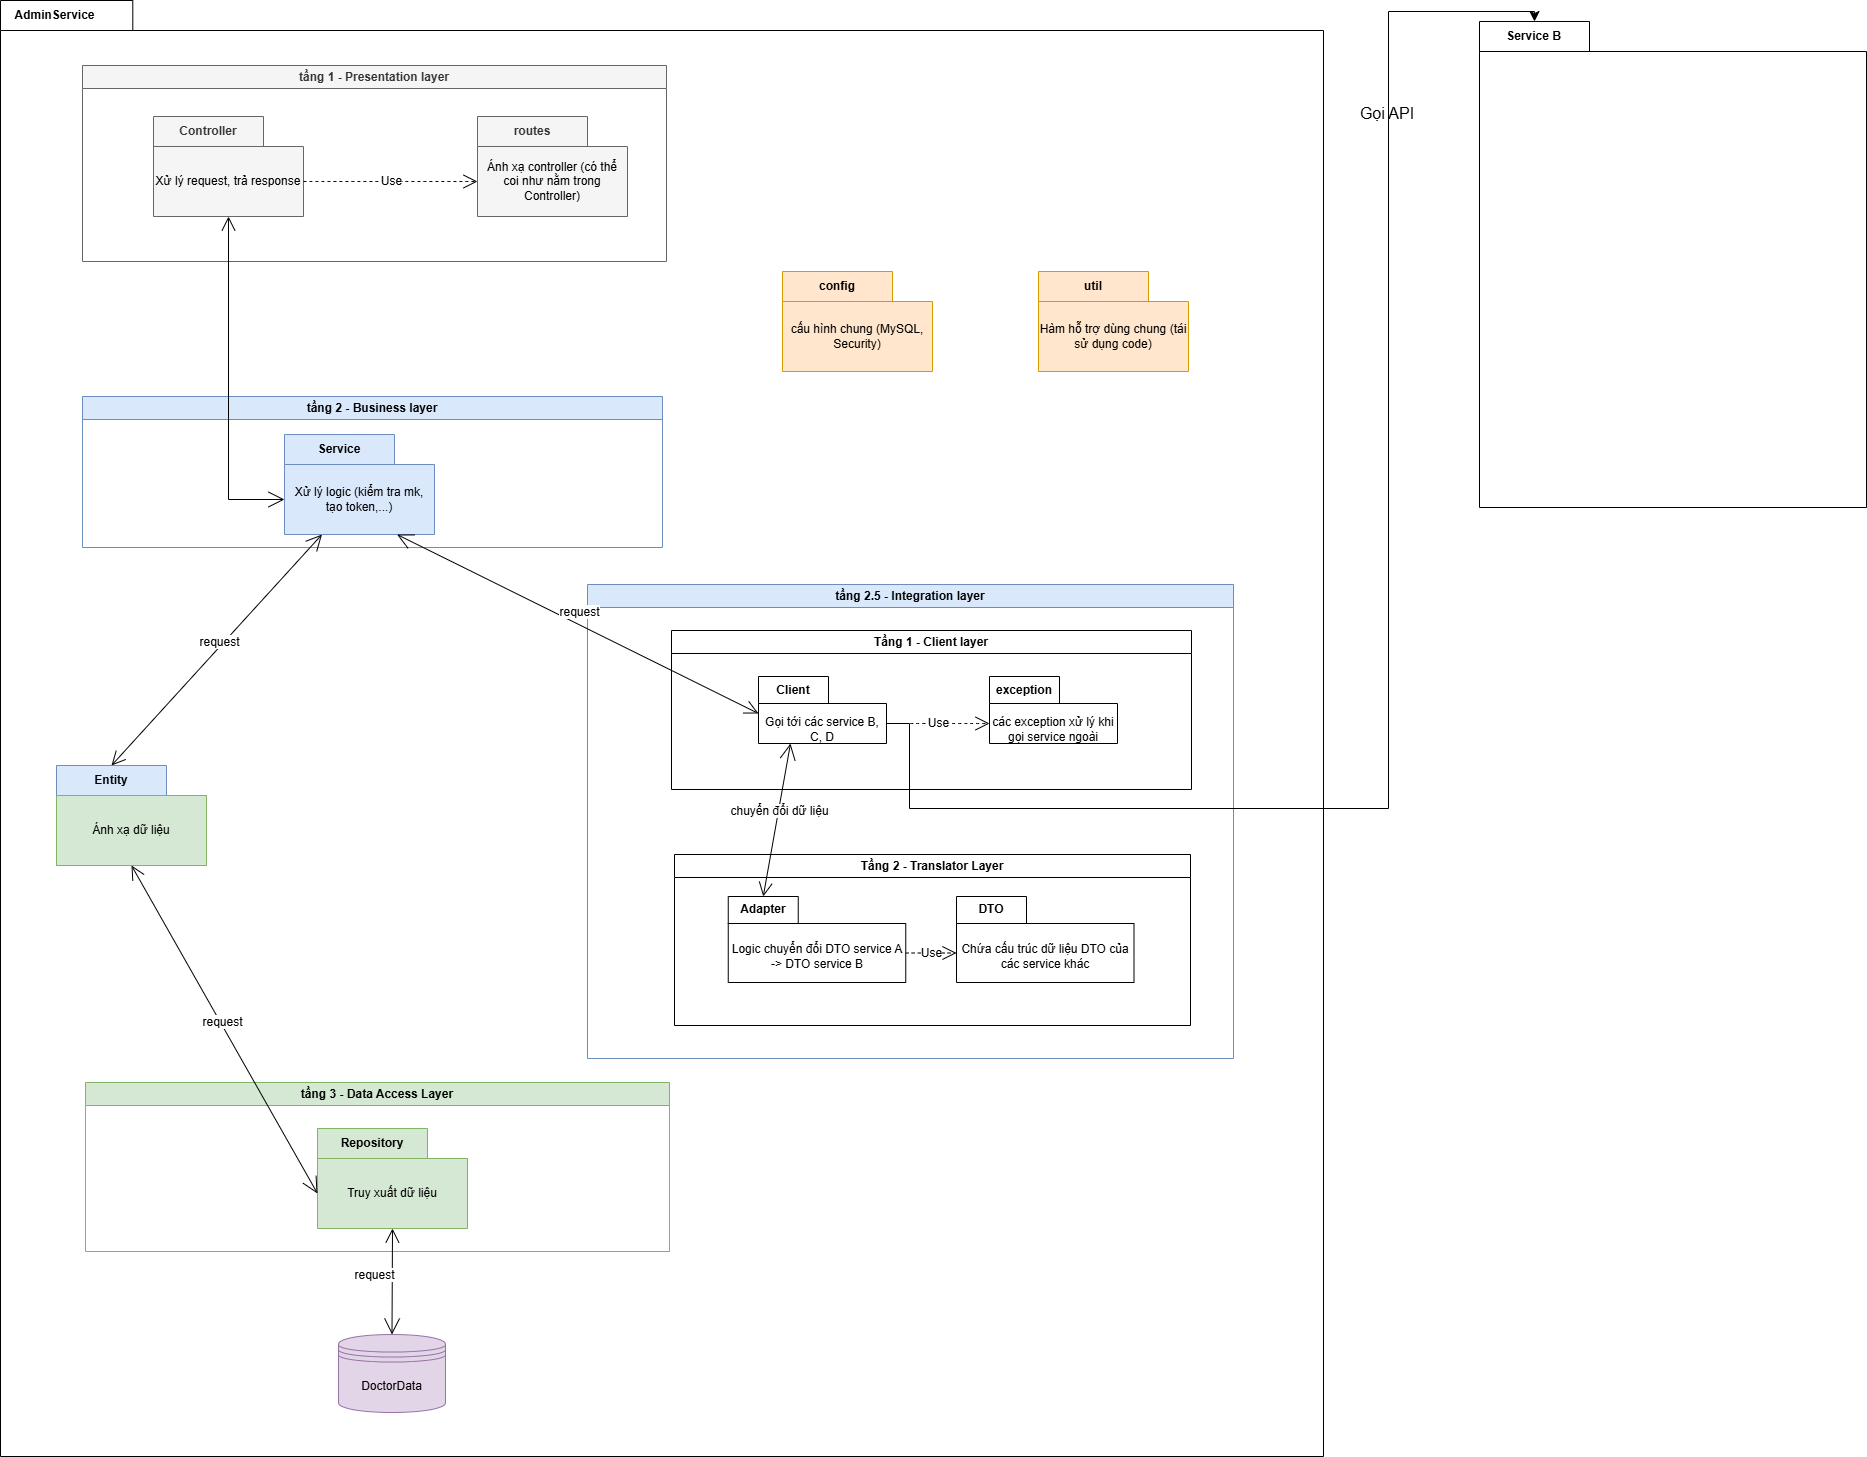

The diagram above was exported from draw.io. Its source (the exported page's mxGraphModel, read from the mxfile embedded in the PNG):
<mxGraphModel dx="2084" dy="1228" grid="0" gridSize="10" guides="1" tooltips="1" connect="1" arrows="1" fold="1" page="0" pageScale="1" pageWidth="850" pageHeight="1100" math="0" shadow="0">
  <root>
    <mxCell id="0" />
    <mxCell id="1" parent="0" />
    <mxCell id="TzC7sSqpNJaYgUksfY4k-24" value="AdminService" style="shape=folder;fontStyle=1;tabWidth=110;tabHeight=30;tabPosition=left;html=1;boundedLbl=1;labelInHeader=1;container=1;collapsible=0;recursiveResize=0;whiteSpace=wrap;" parent="1" vertex="1">
      <mxGeometry x="335" y="172" width="1323" height="1456" as="geometry" />
    </mxCell>
    <mxCell id="TzC7sSqpNJaYgUksfY4k-29" value="tầng 1 - Presentation layer" style="swimlane;whiteSpace=wrap;html=1;fillColor=#f5f5f5;fontColor=#333333;strokeColor=#666666;" parent="TzC7sSqpNJaYgUksfY4k-24" vertex="1">
      <mxGeometry x="82" y="65" width="584" height="196" as="geometry" />
    </mxCell>
    <mxCell id="TzC7sSqpNJaYgUksfY4k-30" value="Controller" style="shape=folder;fontStyle=1;tabWidth=110;tabHeight=30;tabPosition=left;html=1;boundedLbl=1;labelInHeader=1;container=1;collapsible=0;whiteSpace=wrap;fillColor=#f5f5f5;fontColor=#333333;strokeColor=#666666;" parent="TzC7sSqpNJaYgUksfY4k-29" vertex="1">
      <mxGeometry x="71" y="51" width="150" height="100" as="geometry" />
    </mxCell>
    <mxCell id="TzC7sSqpNJaYgUksfY4k-31" value="Xử lý request, trả response" style="html=1;strokeColor=none;resizeWidth=1;resizeHeight=1;fillColor=none;part=1;connectable=0;allowArrows=0;deletable=0;whiteSpace=wrap;" parent="TzC7sSqpNJaYgUksfY4k-30" vertex="1">
      <mxGeometry width="150" height="70" relative="1" as="geometry">
        <mxPoint y="30" as="offset" />
      </mxGeometry>
    </mxCell>
    <mxCell id="TzC7sSqpNJaYgUksfY4k-32" value="routes" style="shape=folder;fontStyle=1;tabWidth=110;tabHeight=30;tabPosition=left;html=1;boundedLbl=1;labelInHeader=1;container=1;collapsible=0;whiteSpace=wrap;fillColor=#f5f5f5;fontColor=#333333;strokeColor=#666666;" parent="TzC7sSqpNJaYgUksfY4k-29" vertex="1">
      <mxGeometry x="395" y="51" width="150" height="100" as="geometry" />
    </mxCell>
    <mxCell id="TzC7sSqpNJaYgUksfY4k-33" value="Ánh xạ controller (có thể coi như nằm trong Controller)" style="html=1;strokeColor=none;resizeWidth=1;resizeHeight=1;fillColor=none;part=1;connectable=0;allowArrows=0;deletable=0;whiteSpace=wrap;" parent="TzC7sSqpNJaYgUksfY4k-32" vertex="1">
      <mxGeometry width="150" height="70" relative="1" as="geometry">
        <mxPoint y="30" as="offset" />
      </mxGeometry>
    </mxCell>
    <mxCell id="TzC7sSqpNJaYgUksfY4k-53" value="Use" style="endArrow=open;endSize=12;dashed=1;html=1;rounded=0;fontSize=12;curved=1;exitX=0;exitY=0;exitDx=150;exitDy=65;exitPerimeter=0;entryX=0;entryY=0;entryDx=0;entryDy=65;entryPerimeter=0;" parent="TzC7sSqpNJaYgUksfY4k-29" source="TzC7sSqpNJaYgUksfY4k-30" target="TzC7sSqpNJaYgUksfY4k-32" edge="1">
      <mxGeometry width="160" relative="1" as="geometry">
        <mxPoint x="258" y="437" as="sourcePoint" />
        <mxPoint x="418" y="437" as="targetPoint" />
      </mxGeometry>
    </mxCell>
    <mxCell id="TzC7sSqpNJaYgUksfY4k-34" value="tầng 2 - Business layer" style="swimlane;whiteSpace=wrap;html=1;fillColor=#dae8fc;strokeColor=#6c8ebf;" parent="TzC7sSqpNJaYgUksfY4k-24" vertex="1">
      <mxGeometry x="82" y="396" width="580" height="151" as="geometry" />
    </mxCell>
    <mxCell id="TzC7sSqpNJaYgUksfY4k-35" value="Service" style="shape=folder;fontStyle=1;tabWidth=110;tabHeight=30;tabPosition=left;html=1;boundedLbl=1;labelInHeader=1;container=1;collapsible=0;whiteSpace=wrap;fillColor=#dae8fc;strokeColor=#6c8ebf;" parent="TzC7sSqpNJaYgUksfY4k-34" vertex="1">
      <mxGeometry x="202" y="38" width="150" height="100" as="geometry" />
    </mxCell>
    <mxCell id="TzC7sSqpNJaYgUksfY4k-36" value="Xử lý logic (kiểm tra mk, tạo token,...)" style="html=1;strokeColor=none;resizeWidth=1;resizeHeight=1;fillColor=none;part=1;connectable=0;allowArrows=0;deletable=0;whiteSpace=wrap;" parent="TzC7sSqpNJaYgUksfY4k-35" vertex="1">
      <mxGeometry width="150" height="70" relative="1" as="geometry">
        <mxPoint y="30" as="offset" />
      </mxGeometry>
    </mxCell>
    <mxCell id="TzC7sSqpNJaYgUksfY4k-39" value="tầng 3 - Data Access Layer" style="swimlane;whiteSpace=wrap;html=1;fillColor=#d5e8d4;strokeColor=#82b366;" parent="TzC7sSqpNJaYgUksfY4k-24" vertex="1">
      <mxGeometry x="85" y="1082" width="584" height="169" as="geometry" />
    </mxCell>
    <mxCell id="TzC7sSqpNJaYgUksfY4k-40" value="Repository" style="shape=folder;fontStyle=1;tabWidth=110;tabHeight=30;tabPosition=left;html=1;boundedLbl=1;labelInHeader=1;container=1;collapsible=0;whiteSpace=wrap;fillColor=#d5e8d4;strokeColor=#82b366;" parent="TzC7sSqpNJaYgUksfY4k-39" vertex="1">
      <mxGeometry x="232" y="46" width="150" height="100" as="geometry" />
    </mxCell>
    <mxCell id="TzC7sSqpNJaYgUksfY4k-41" value="Truy xuất dữ liệu" style="html=1;strokeColor=none;resizeWidth=1;resizeHeight=1;fillColor=none;part=1;connectable=0;allowArrows=0;deletable=0;whiteSpace=wrap;" parent="TzC7sSqpNJaYgUksfY4k-40" vertex="1">
      <mxGeometry width="150" height="70" relative="1" as="geometry">
        <mxPoint y="30" as="offset" />
      </mxGeometry>
    </mxCell>
    <mxCell id="TzC7sSqpNJaYgUksfY4k-48" value="config" style="shape=folder;fontStyle=1;tabWidth=110;tabHeight=30;tabPosition=left;html=1;boundedLbl=1;labelInHeader=1;container=1;collapsible=0;whiteSpace=wrap;fillColor=#ffe6cc;strokeColor=#d79b00;" parent="TzC7sSqpNJaYgUksfY4k-24" vertex="1">
      <mxGeometry x="782" y="271" width="150" height="100" as="geometry" />
    </mxCell>
    <mxCell id="TzC7sSqpNJaYgUksfY4k-49" value="cấu hình chung (MySQL, Security)" style="html=1;strokeColor=none;resizeWidth=1;resizeHeight=1;fillColor=none;part=1;connectable=0;allowArrows=0;deletable=0;whiteSpace=wrap;" parent="TzC7sSqpNJaYgUksfY4k-48" vertex="1">
      <mxGeometry width="150" height="70" relative="1" as="geometry">
        <mxPoint y="30" as="offset" />
      </mxGeometry>
    </mxCell>
    <mxCell id="TzC7sSqpNJaYgUksfY4k-57" value="request" style="endArrow=open;html=1;endSize=12;startArrow=open;startSize=14;startFill=0;align=center;verticalAlign=bottom;endFill=0;rounded=0;fontSize=12;exitX=0.25;exitY=1;exitDx=0;exitDy=0;exitPerimeter=0;entryX=0;entryY=0;entryDx=55;entryDy=0;entryPerimeter=0;" parent="TzC7sSqpNJaYgUksfY4k-24" source="TzC7sSqpNJaYgUksfY4k-35" target="TzC7sSqpNJaYgUksfY4k-42" edge="1">
      <mxGeometry y="3" relative="1" as="geometry">
        <mxPoint x="460" y="432" as="sourcePoint" />
        <mxPoint x="349" y="432" as="targetPoint" />
      </mxGeometry>
    </mxCell>
    <mxCell id="TzC7sSqpNJaYgUksfY4k-46" value="DoctorData" style="shape=datastore;whiteSpace=wrap;html=1;fillColor=#e1d5e7;strokeColor=#9673a6;" parent="TzC7sSqpNJaYgUksfY4k-24" vertex="1">
      <mxGeometry x="338" y="1334" width="107" height="78" as="geometry" />
    </mxCell>
    <mxCell id="TzC7sSqpNJaYgUksfY4k-58" value="request" style="endArrow=open;html=1;endSize=12;startArrow=open;startSize=14;startFill=0;align=center;verticalAlign=bottom;endFill=0;rounded=0;fontSize=12;exitX=0.5;exitY=0;exitDx=0;exitDy=0;entryX=0.5;entryY=1;entryDx=0;entryDy=0;entryPerimeter=0;" parent="TzC7sSqpNJaYgUksfY4k-24" source="TzC7sSqpNJaYgUksfY4k-46" target="TzC7sSqpNJaYgUksfY4k-40" edge="1">
      <mxGeometry x="-0.0495" y="18" relative="1" as="geometry">
        <mxPoint x="463" y="444" as="sourcePoint" />
        <mxPoint x="329" y="446" as="targetPoint" />
        <mxPoint as="offset" />
      </mxGeometry>
    </mxCell>
    <mxCell id="TzC7sSqpNJaYgUksfY4k-56" value="" style="endArrow=open;html=1;endSize=12;startArrow=open;startSize=14;startFill=0;edgeStyle=orthogonalEdgeStyle;align=center;verticalAlign=bottom;endFill=0;rounded=0;fontSize=12;exitX=0;exitY=0;exitDx=0;exitDy=65;exitPerimeter=0;entryX=0.5;entryY=1;entryDx=0;entryDy=0;entryPerimeter=0;" parent="TzC7sSqpNJaYgUksfY4k-24" source="TzC7sSqpNJaYgUksfY4k-35" target="TzC7sSqpNJaYgUksfY4k-30" edge="1">
      <mxGeometry y="3" relative="1" as="geometry">
        <mxPoint x="219" y="327" as="sourcePoint" />
        <mxPoint x="252.5" y="380.5" as="targetPoint" />
      </mxGeometry>
    </mxCell>
    <mxCell id="TzC7sSqpNJaYgUksfY4k-42" value="Entity" style="shape=folder;fontStyle=1;tabWidth=110;tabHeight=30;tabPosition=left;html=1;boundedLbl=1;labelInHeader=1;container=1;collapsible=0;whiteSpace=wrap;fillColor=#dae8fc;strokeColor=#6c8ebf;" parent="TzC7sSqpNJaYgUksfY4k-24" vertex="1">
      <mxGeometry x="56" y="765" width="150" height="100" as="geometry" />
    </mxCell>
    <mxCell id="TzC7sSqpNJaYgUksfY4k-43" value="Ánh xạ dữ liệu" style="html=1;strokeColor=#82b366;resizeWidth=1;resizeHeight=1;fillColor=#d5e8d4;part=1;connectable=0;allowArrows=0;deletable=0;whiteSpace=wrap;" parent="TzC7sSqpNJaYgUksfY4k-42" vertex="1">
      <mxGeometry width="150" height="70" relative="1" as="geometry">
        <mxPoint y="30" as="offset" />
      </mxGeometry>
    </mxCell>
    <mxCell id="TzC7sSqpNJaYgUksfY4k-60" value="request" style="endArrow=open;html=1;endSize=12;startArrow=open;startSize=14;startFill=0;align=center;verticalAlign=bottom;endFill=0;rounded=0;fontSize=12;exitX=0;exitY=0;exitDx=0;exitDy=65;exitPerimeter=0;entryX=0.5;entryY=1;entryDx=0;entryDy=0;entryPerimeter=0;" parent="TzC7sSqpNJaYgUksfY4k-24" source="TzC7sSqpNJaYgUksfY4k-40" target="TzC7sSqpNJaYgUksfY4k-42" edge="1">
      <mxGeometry y="3" relative="1" as="geometry">
        <mxPoint x="440" y="568" as="sourcePoint" />
        <mxPoint x="564" y="642" as="targetPoint" />
      </mxGeometry>
    </mxCell>
    <mxCell id="TzC7sSqpNJaYgUksfY4k-50" value="util" style="shape=folder;fontStyle=1;tabWidth=110;tabHeight=30;tabPosition=left;html=1;boundedLbl=1;labelInHeader=1;container=1;collapsible=0;whiteSpace=wrap;fillColor=#ffe6cc;strokeColor=#d79b00;" parent="TzC7sSqpNJaYgUksfY4k-24" vertex="1">
      <mxGeometry x="1038" y="271" width="150" height="100" as="geometry" />
    </mxCell>
    <mxCell id="TzC7sSqpNJaYgUksfY4k-51" value="Hàm hỗ trợ dùng chung (tái sử dụng code)" style="html=1;strokeColor=none;resizeWidth=1;resizeHeight=1;fillColor=none;part=1;connectable=0;allowArrows=0;deletable=0;whiteSpace=wrap;" parent="TzC7sSqpNJaYgUksfY4k-50" vertex="1">
      <mxGeometry width="150" height="70" relative="1" as="geometry">
        <mxPoint y="30" as="offset" />
      </mxGeometry>
    </mxCell>
    <mxCell id="6s0nKu5LcZbub6vr4TJl-1" value="tầng 2.5 - Integration layer" style="swimlane;whiteSpace=wrap;html=1;fillColor=#dae8fc;strokeColor=#6c8ebf;" parent="TzC7sSqpNJaYgUksfY4k-24" vertex="1">
      <mxGeometry x="587" y="584" width="646" height="474" as="geometry" />
    </mxCell>
    <mxCell id="6s0nKu5LcZbub6vr4TJl-9" value="Tầng 1 - Client layer" style="swimlane;whiteSpace=wrap;html=1;startSize=23;" parent="6s0nKu5LcZbub6vr4TJl-1" vertex="1">
      <mxGeometry x="84" y="46" width="520" height="159" as="geometry" />
    </mxCell>
    <mxCell id="6s0nKu5LcZbub6vr4TJl-13" value="Client" style="shape=folder;fontStyle=1;tabWidth=70;tabHeight=27;tabPosition=left;html=1;boundedLbl=1;labelInHeader=1;container=1;collapsible=0;whiteSpace=wrap;" parent="6s0nKu5LcZbub6vr4TJl-9" vertex="1">
      <mxGeometry x="87" y="46" width="128" height="67" as="geometry" />
    </mxCell>
    <mxCell id="6s0nKu5LcZbub6vr4TJl-14" value="Gọi tới các service B, C, D" style="html=1;strokeColor=none;resizeWidth=1;resizeHeight=1;fillColor=none;part=1;connectable=0;allowArrows=0;deletable=0;whiteSpace=wrap;" parent="6s0nKu5LcZbub6vr4TJl-13" vertex="1">
      <mxGeometry width="128" height="46.9" relative="1" as="geometry">
        <mxPoint y="30" as="offset" />
      </mxGeometry>
    </mxCell>
    <mxCell id="6s0nKu5LcZbub6vr4TJl-119" value="exception" style="shape=folder;fontStyle=1;tabWidth=70;tabHeight=27;tabPosition=left;html=1;boundedLbl=1;labelInHeader=1;container=1;collapsible=0;whiteSpace=wrap;" parent="6s0nKu5LcZbub6vr4TJl-9" vertex="1">
      <mxGeometry x="318" y="46" width="128" height="67" as="geometry" />
    </mxCell>
    <mxCell id="6s0nKu5LcZbub6vr4TJl-120" value="các exception xử lý khi gọi service ngoài" style="html=1;strokeColor=none;resizeWidth=1;resizeHeight=1;fillColor=none;part=1;connectable=0;allowArrows=0;deletable=0;whiteSpace=wrap;" parent="6s0nKu5LcZbub6vr4TJl-119" vertex="1">
      <mxGeometry width="128" height="46.9" relative="1" as="geometry">
        <mxPoint y="30" as="offset" />
      </mxGeometry>
    </mxCell>
    <mxCell id="6s0nKu5LcZbub6vr4TJl-123" value="Use" style="endArrow=open;endSize=12;dashed=1;html=1;rounded=0;fontSize=12;curved=1;exitX=0;exitY=0;exitDx=128;exitDy=47;exitPerimeter=0;entryX=0;entryY=0;entryDx=0;entryDy=47;entryPerimeter=0;" parent="6s0nKu5LcZbub6vr4TJl-9" source="6s0nKu5LcZbub6vr4TJl-13" target="6s0nKu5LcZbub6vr4TJl-119" edge="1">
      <mxGeometry width="160" relative="1" as="geometry">
        <mxPoint x="227" y="50" as="sourcePoint" />
        <mxPoint x="401" y="50" as="targetPoint" />
      </mxGeometry>
    </mxCell>
    <mxCell id="6s0nKu5LcZbub6vr4TJl-10" value="Tầng 2 - Translator Layer" style="swimlane;whiteSpace=wrap;html=1;startSize=23;" parent="6s0nKu5LcZbub6vr4TJl-1" vertex="1">
      <mxGeometry x="87" y="270" width="516" height="171" as="geometry" />
    </mxCell>
    <mxCell id="6s0nKu5LcZbub6vr4TJl-15" value="Adapter" style="shape=folder;fontStyle=1;tabWidth=70;tabHeight=27;tabPosition=left;html=1;boundedLbl=1;labelInHeader=1;container=1;collapsible=0;whiteSpace=wrap;" parent="6s0nKu5LcZbub6vr4TJl-10" vertex="1">
      <mxGeometry x="53.75" y="42" width="177.5" height="86" as="geometry" />
    </mxCell>
    <mxCell id="6s0nKu5LcZbub6vr4TJl-16" value="Logic chuyển đổi DTO service A -&amp;gt; DTO service B" style="html=1;strokeColor=none;resizeWidth=1;resizeHeight=1;fillColor=none;part=1;connectable=0;allowArrows=0;deletable=0;whiteSpace=wrap;" parent="6s0nKu5LcZbub6vr4TJl-15" vertex="1">
      <mxGeometry width="177.5" height="60.199999999999996" relative="1" as="geometry">
        <mxPoint y="30" as="offset" />
      </mxGeometry>
    </mxCell>
    <mxCell id="6s0nKu5LcZbub6vr4TJl-121" value="DTO" style="shape=folder;fontStyle=1;tabWidth=70;tabHeight=27;tabPosition=left;html=1;boundedLbl=1;labelInHeader=1;container=1;collapsible=0;whiteSpace=wrap;" parent="6s0nKu5LcZbub6vr4TJl-10" vertex="1">
      <mxGeometry x="282" y="42" width="177.5" height="86" as="geometry" />
    </mxCell>
    <mxCell id="6s0nKu5LcZbub6vr4TJl-122" value="Chứa cấu trúc dữ liệu DTO của các service khác" style="html=1;strokeColor=none;resizeWidth=1;resizeHeight=1;fillColor=none;part=1;connectable=0;allowArrows=0;deletable=0;whiteSpace=wrap;" parent="6s0nKu5LcZbub6vr4TJl-121" vertex="1">
      <mxGeometry width="177.5" height="60.199999999999996" relative="1" as="geometry">
        <mxPoint y="30" as="offset" />
      </mxGeometry>
    </mxCell>
    <mxCell id="6s0nKu5LcZbub6vr4TJl-124" value="Use" style="endArrow=open;endSize=12;dashed=1;html=1;rounded=0;fontSize=12;curved=1;exitX=0;exitY=0;exitDx=177.5;exitDy=56.5;exitPerimeter=0;entryX=0;entryY=0;entryDx=0;entryDy=56.5;entryPerimeter=0;" parent="6s0nKu5LcZbub6vr4TJl-10" source="6s0nKu5LcZbub6vr4TJl-15" target="6s0nKu5LcZbub6vr4TJl-121" edge="1">
      <mxGeometry width="160" relative="1" as="geometry">
        <mxPoint x="234" y="106" as="sourcePoint" />
        <mxPoint x="337" y="106" as="targetPoint" />
      </mxGeometry>
    </mxCell>
    <mxCell id="6s0nKu5LcZbub6vr4TJl-115" value="chuyển đổi dữ liệu" style="endArrow=open;html=1;endSize=12;startArrow=open;startSize=14;startFill=0;align=center;verticalAlign=bottom;endFill=0;rounded=0;fontSize=12;exitX=0.25;exitY=1;exitDx=0;exitDy=0;entryX=0;entryY=0;entryDx=35;entryDy=0;exitPerimeter=0;entryPerimeter=0;" parent="6s0nKu5LcZbub6vr4TJl-1" source="6s0nKu5LcZbub6vr4TJl-13" target="6s0nKu5LcZbub6vr4TJl-15" edge="1">
      <mxGeometry y="3" relative="1" as="geometry">
        <mxPoint x="405" y="124" as="sourcePoint" />
        <mxPoint x="803" y="303" as="targetPoint" />
      </mxGeometry>
    </mxCell>
    <mxCell id="6s0nKu5LcZbub6vr4TJl-114" value="request" style="endArrow=open;html=1;endSize=12;startArrow=open;startSize=14;startFill=0;align=center;verticalAlign=bottom;endFill=0;rounded=0;fontSize=12;exitX=0.75;exitY=1;exitDx=0;exitDy=0;exitPerimeter=0;entryX=0;entryY=0;entryDx=0;entryDy=37;entryPerimeter=0;" parent="TzC7sSqpNJaYgUksfY4k-24" source="TzC7sSqpNJaYgUksfY4k-35" target="6s0nKu5LcZbub6vr4TJl-13" edge="1">
      <mxGeometry y="3" relative="1" as="geometry">
        <mxPoint x="295" y="563" as="sourcePoint" />
        <mxPoint x="84" y="794" as="targetPoint" />
      </mxGeometry>
    </mxCell>
    <mxCell id="6s0nKu5LcZbub6vr4TJl-61" value="Service B" style="shape=folder;fontStyle=1;tabWidth=110;tabHeight=30;tabPosition=left;html=1;boundedLbl=1;labelInHeader=1;container=1;collapsible=0;recursiveResize=0;whiteSpace=wrap;" parent="1" vertex="1">
      <mxGeometry x="1814" y="193" width="387" height="486" as="geometry" />
    </mxCell>
    <mxCell id="6s0nKu5LcZbub6vr4TJl-102" value="Gọi API" style="text;html=1;whiteSpace=wrap;strokeColor=none;fillColor=none;align=center;verticalAlign=middle;rounded=0;fontSize=16;" parent="1" vertex="1">
      <mxGeometry x="1662" y="270" width="120" height="30" as="geometry" />
    </mxCell>
    <mxCell id="bfHOhJBEKt4joI0qwYFm-1" value="" style="endArrow=classic;html=1;rounded=0;fontSize=12;startSize=8;endSize=8;exitX=0;exitY=0;exitDx=128;exitDy=47;exitPerimeter=0;entryX=0;entryY=0;entryDx=55;entryDy=0;entryPerimeter=0;edgeStyle=orthogonalEdgeStyle;" edge="1" parent="1" source="6s0nKu5LcZbub6vr4TJl-13" target="6s0nKu5LcZbub6vr4TJl-61">
      <mxGeometry width="50" height="50" relative="1" as="geometry">
        <mxPoint x="1478" y="793" as="sourcePoint" />
        <mxPoint x="1528" y="743" as="targetPoint" />
        <Array as="points">
          <mxPoint x="1244" y="895" />
          <mxPoint x="1244" y="980" />
          <mxPoint x="1723" y="980" />
          <mxPoint x="1723" y="183" />
          <mxPoint x="1869" y="183" />
        </Array>
      </mxGeometry>
    </mxCell>
  </root>
</mxGraphModel>